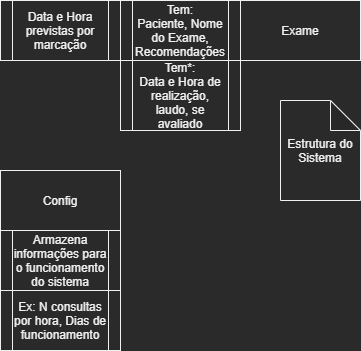

The diagram above was exported from draw.io. Its source (the exported page's mxGraphModel, read from the mxfile embedded in the PNG):
<mxGraphModel dx="2249" dy="714" grid="1" gridSize="10" guides="1" tooltips="1" connect="1" arrows="1" fold="1" page="1" pageScale="1" pageWidth="827" pageHeight="1169" math="0" shadow="0">
  <root>
    <mxCell id="u9vGOLwrjhZuP0Y93Jai-0" />
    <mxCell id="u9vGOLwrjhZuP0Y93Jai-1" parent="u9vGOLwrjhZuP0Y93Jai-0" />
    <mxCell id="WFkjD79U0MS16_8u10Vz-1" value="Exame" style="rounded=0;whiteSpace=wrap;html=1;" parent="u9vGOLwrjhZuP0Y93Jai-1" vertex="1">
      <mxGeometry x="-587" width="120" height="60" as="geometry" />
    </mxCell>
    <mxCell id="WFkjD79U0MS16_8u10Vz-2" value="Tem:&lt;br&gt;Paciente, Nome do Exame, Recomendações" style="shape=process;whiteSpace=wrap;html=1;backgroundOutline=1;" parent="u9vGOLwrjhZuP0Y93Jai-1" vertex="1">
      <mxGeometry x="-707" width="120" height="60" as="geometry" />
    </mxCell>
    <mxCell id="WFkjD79U0MS16_8u10Vz-3" value="Tem*:&lt;br&gt;Data e Hora de realização, laudo, se avaliado" style="shape=process;whiteSpace=wrap;html=1;backgroundOutline=1;" parent="u9vGOLwrjhZuP0Y93Jai-1" vertex="1">
      <mxGeometry x="-707" y="60" width="120" height="70" as="geometry" />
    </mxCell>
    <mxCell id="WFkjD79U0MS16_8u10Vz-4" value="Data e Hora previstas por marcação" style="shape=process;whiteSpace=wrap;html=1;backgroundOutline=1;" parent="u9vGOLwrjhZuP0Y93Jai-1" vertex="1">
      <mxGeometry x="-827" width="120" height="60" as="geometry" />
    </mxCell>
    <mxCell id="Ol5TOkWjZcFba46Iu5dk-0" value="Estrutura do Sistema" style="shape=note;whiteSpace=wrap;html=1;backgroundOutline=1;darkOpacity=0.05;" parent="u9vGOLwrjhZuP0Y93Jai-1" vertex="1">
      <mxGeometry x="-547" y="100" width="80" height="100" as="geometry" />
    </mxCell>
    <mxCell id="ZZNiNcQm4iGuBHZG4G06-0" value="Config" style="rounded=0;whiteSpace=wrap;html=1;" parent="u9vGOLwrjhZuP0Y93Jai-1" vertex="1">
      <mxGeometry x="-827" y="170" width="120" height="60" as="geometry" />
    </mxCell>
    <mxCell id="ZZNiNcQm4iGuBHZG4G06-1" value="Armazena informações para o funcionamento do sistema" style="shape=process;whiteSpace=wrap;html=1;backgroundOutline=1;" parent="u9vGOLwrjhZuP0Y93Jai-1" vertex="1">
      <mxGeometry x="-827" y="230" width="120" height="60" as="geometry" />
    </mxCell>
    <mxCell id="ZZNiNcQm4iGuBHZG4G06-2" value="Ex: N consultas por hora, Dias de funcionamento" style="shape=process;whiteSpace=wrap;html=1;backgroundOutline=1;" parent="u9vGOLwrjhZuP0Y93Jai-1" vertex="1">
      <mxGeometry x="-827" y="290" width="120" height="60" as="geometry" />
    </mxCell>
  </root>
</mxGraphModel>